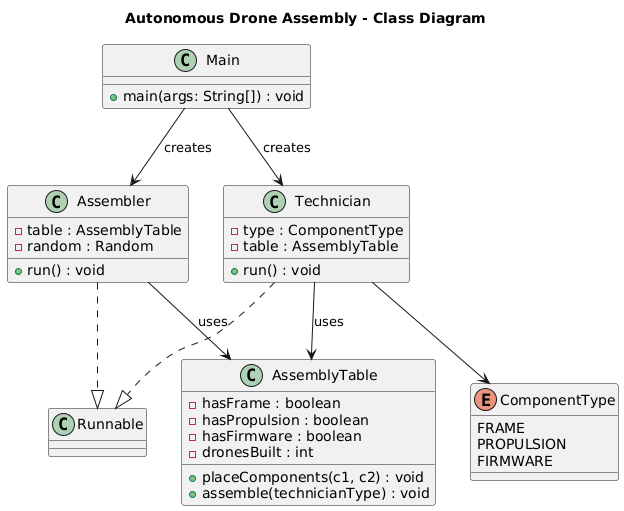

The diagram above was rendered by PlantUML. Its source (embedded in the PNG):
@startuml
title Autonomous Drone Assembly - Class Diagram

class Main {
    +main(args: String[]) : void
}

class AssemblyTable {
    -hasFrame : boolean
    -hasPropulsion : boolean
    -hasFirmware : boolean
    -dronesBuilt : int
    +placeComponents(c1, c2) : void
    +assemble(technicianType) : void
}

class Assembler {
    -table : AssemblyTable
    -random : Random
    +run() : void
}

class Technician {
    -type : ComponentType
    -table : AssemblyTable
    +run() : void
}

enum ComponentType {
    FRAME
    PROPULSION
    FIRMWARE
}

Main --> Assembler : creates
Main --> Technician : creates

Assembler --> AssemblyTable : uses
Technician --> AssemblyTable : uses

Assembler ..|> Runnable
Technician ..|> Runnable

Technician --> ComponentType
@enduml